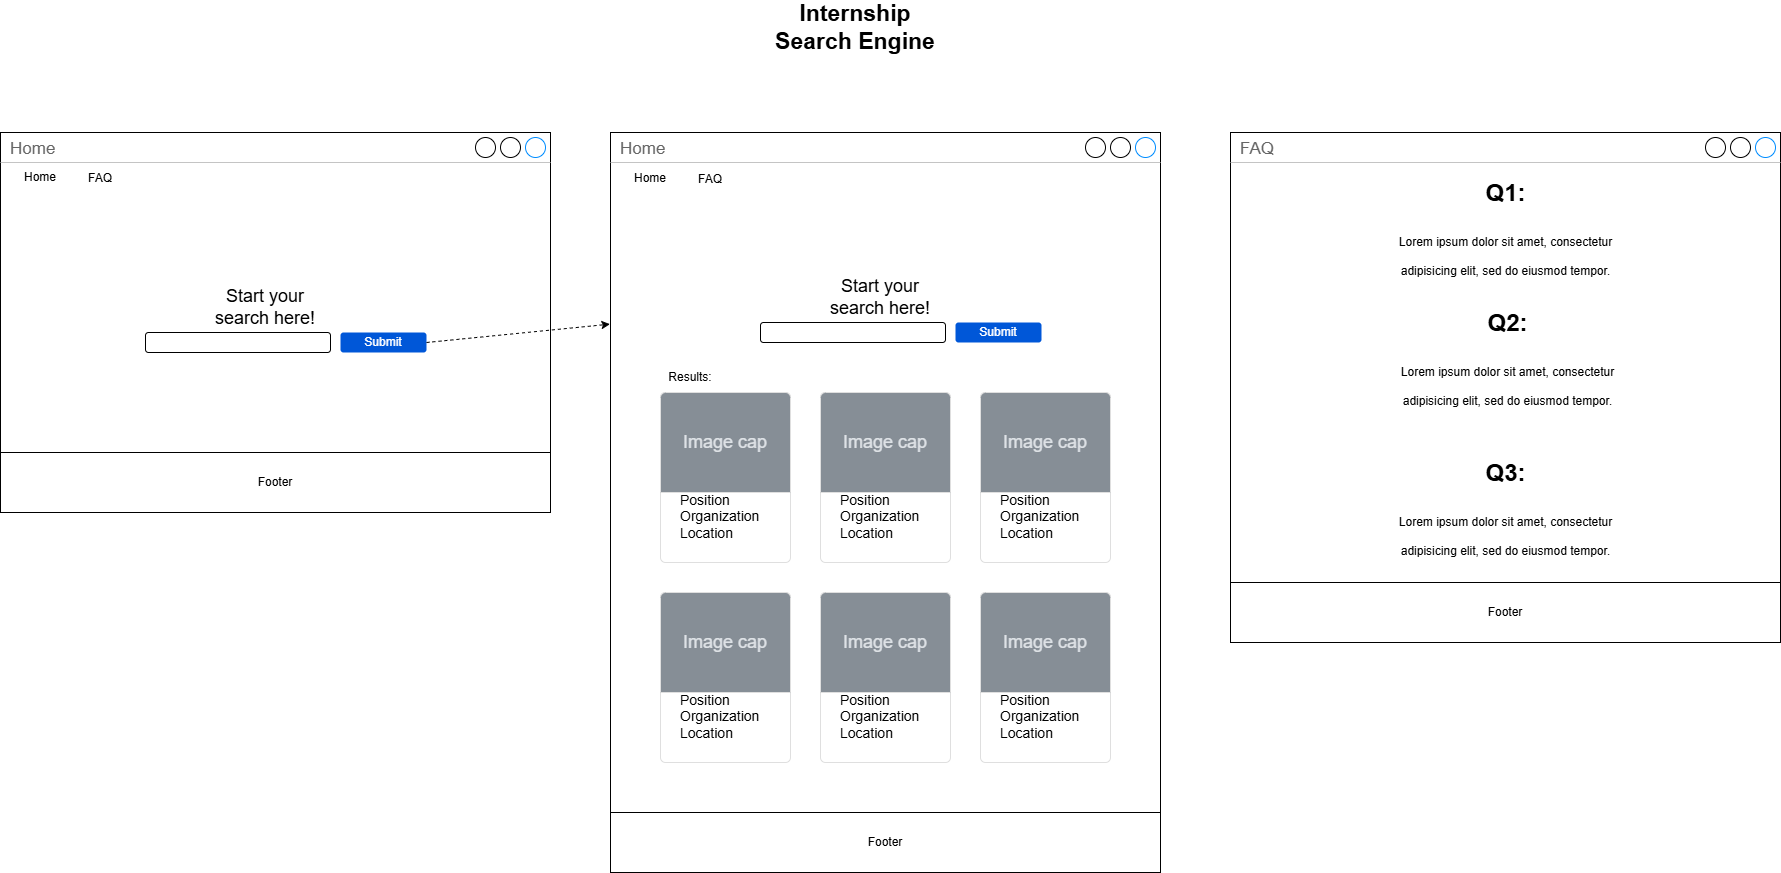

The diagram above was exported from draw.io. Its source (the exported page's mxGraphModel, read from the mxfile embedded in the PNG):
<mxGraphModel dx="1493" dy="827" grid="1" gridSize="10" guides="1" tooltips="1" connect="1" arrows="1" fold="1" page="1" pageScale="1" pageWidth="850" pageHeight="1100" math="0" shadow="0">
  <root>
    <mxCell id="0" />
    <mxCell id="1" parent="0" />
    <mxCell id="JEKIaxqcYG2OeNhr2V8x-1" value="Home" style="strokeWidth=1;shadow=0;dashed=0;align=center;html=1;shape=mxgraph.mockup.containers.window;align=left;verticalAlign=top;spacingLeft=8;strokeColor2=#008cff;strokeColor3=#c4c4c4;fontColor=#666666;mainText=;fontSize=17;labelBackgroundColor=none;whiteSpace=wrap;" vertex="1" parent="1">
      <mxGeometry x="50" y="220" width="550" height="380" as="geometry" />
    </mxCell>
    <mxCell id="JEKIaxqcYG2OeNhr2V8x-2" value="FAQ" style="strokeWidth=1;shadow=0;dashed=0;align=center;html=1;shape=mxgraph.mockup.containers.window;align=left;verticalAlign=top;spacingLeft=8;strokeColor2=#008cff;strokeColor3=#c4c4c4;fontColor=#666666;mainText=;fontSize=17;labelBackgroundColor=none;whiteSpace=wrap;" vertex="1" parent="1">
      <mxGeometry x="1280" y="220" width="550" height="510" as="geometry" />
    </mxCell>
    <mxCell id="JEKIaxqcYG2OeNhr2V8x-3" value="Home" style="strokeWidth=1;shadow=0;dashed=0;align=center;html=1;shape=mxgraph.mockup.containers.window;align=left;verticalAlign=top;spacingLeft=8;strokeColor2=#008cff;strokeColor3=#c4c4c4;fontColor=#666666;mainText=;fontSize=17;labelBackgroundColor=none;whiteSpace=wrap;" vertex="1" parent="1">
      <mxGeometry x="660" y="220" width="550" height="740" as="geometry" />
    </mxCell>
    <mxCell id="JEKIaxqcYG2OeNhr2V8x-4" value="" style="rounded=1;whiteSpace=wrap;html=1;" vertex="1" parent="1">
      <mxGeometry x="195" y="420" width="185" height="20" as="geometry" />
    </mxCell>
    <mxCell id="JEKIaxqcYG2OeNhr2V8x-5" value="&lt;font style=&quot;font-size: 18px;&quot;&gt;Start your search here!&lt;/font&gt;" style="text;html=1;align=center;verticalAlign=middle;whiteSpace=wrap;rounded=0;" vertex="1" parent="1">
      <mxGeometry x="260" y="380" width="110" height="30" as="geometry" />
    </mxCell>
    <mxCell id="JEKIaxqcYG2OeNhr2V8x-6" value="Submit" style="rounded=1;fillColor=#0057D8;strokeColor=none;html=1;whiteSpace=wrap;fontColor=#ffffff;align=center;verticalAlign=middle;fontStyle=0;fontSize=12;sketch=0;" vertex="1" parent="1">
      <mxGeometry x="390" y="420" width="86" height="20" as="geometry" />
    </mxCell>
    <mxCell id="JEKIaxqcYG2OeNhr2V8x-7" value="Home" style="text;html=1;align=center;verticalAlign=middle;whiteSpace=wrap;rounded=0;" vertex="1" parent="1">
      <mxGeometry x="60" y="250" width="60" height="30" as="geometry" />
    </mxCell>
    <mxCell id="JEKIaxqcYG2OeNhr2V8x-8" value="FAQ" style="text;html=1;align=center;verticalAlign=middle;whiteSpace=wrap;rounded=0;" vertex="1" parent="1">
      <mxGeometry x="120" y="251" width="60" height="30" as="geometry" />
    </mxCell>
    <mxCell id="JEKIaxqcYG2OeNhr2V8x-9" value="" style="html=1;labelBackgroundColor=#ffffff;startArrow=none;startFill=0;startSize=6;endArrow=classic;endFill=1;endSize=6;jettySize=auto;orthogonalLoop=1;strokeWidth=1;dashed=1;fontSize=14;rounded=0;exitX=1;exitY=0.5;exitDx=0;exitDy=0;entryX=-0.001;entryY=0.259;entryDx=0;entryDy=0;entryPerimeter=0;" edge="1" parent="1" source="JEKIaxqcYG2OeNhr2V8x-6" target="JEKIaxqcYG2OeNhr2V8x-3">
      <mxGeometry width="60" height="60" relative="1" as="geometry">
        <mxPoint x="440" y="480" as="sourcePoint" />
        <mxPoint x="500" y="420" as="targetPoint" />
      </mxGeometry>
    </mxCell>
    <mxCell id="JEKIaxqcYG2OeNhr2V8x-10" value="" style="rounded=1;whiteSpace=wrap;html=1;" vertex="1" parent="1">
      <mxGeometry x="810" y="410" width="185" height="20" as="geometry" />
    </mxCell>
    <mxCell id="JEKIaxqcYG2OeNhr2V8x-11" value="&lt;font style=&quot;font-size: 18px;&quot;&gt;Start your search here!&lt;/font&gt;" style="text;html=1;align=center;verticalAlign=middle;whiteSpace=wrap;rounded=0;" vertex="1" parent="1">
      <mxGeometry x="875" y="370" width="110" height="30" as="geometry" />
    </mxCell>
    <mxCell id="JEKIaxqcYG2OeNhr2V8x-12" value="Submit" style="rounded=1;fillColor=#0057D8;strokeColor=none;html=1;whiteSpace=wrap;fontColor=#ffffff;align=center;verticalAlign=middle;fontStyle=0;fontSize=12;sketch=0;" vertex="1" parent="1">
      <mxGeometry x="1005" y="410" width="86" height="20" as="geometry" />
    </mxCell>
    <mxCell id="JEKIaxqcYG2OeNhr2V8x-13" value="Home" style="text;html=1;align=center;verticalAlign=middle;whiteSpace=wrap;rounded=0;" vertex="1" parent="1">
      <mxGeometry x="670" y="251" width="60" height="30" as="geometry" />
    </mxCell>
    <mxCell id="JEKIaxqcYG2OeNhr2V8x-14" value="FAQ" style="text;html=1;align=center;verticalAlign=middle;whiteSpace=wrap;rounded=0;" vertex="1" parent="1">
      <mxGeometry x="730" y="252" width="60" height="30" as="geometry" />
    </mxCell>
    <mxCell id="JEKIaxqcYG2OeNhr2V8x-15" value="Position&lt;div&gt;Organization&lt;/div&gt;&lt;div&gt;Location&lt;/div&gt;" style="html=1;shadow=0;dashed=0;shape=mxgraph.bootstrap.rrect;rSize=5;strokeColor=#DFDFDF;html=1;whiteSpace=wrap;fillColor=#ffffff;fontColor=#000000;verticalAlign=bottom;align=left;spacing=20;fontSize=14;" vertex="1" parent="1">
      <mxGeometry x="710" y="480" width="130" height="170" as="geometry" />
    </mxCell>
    <mxCell id="JEKIaxqcYG2OeNhr2V8x-16" value="Image cap" style="html=1;shadow=0;dashed=0;shape=mxgraph.bootstrap.topButton;rSize=5;perimeter=none;whiteSpace=wrap;fillColor=#868E96;strokeColor=#DFDFDF;fontColor=#DEE2E6;resizeWidth=1;fontSize=18;" vertex="1" parent="JEKIaxqcYG2OeNhr2V8x-15">
      <mxGeometry width="130" height="100" relative="1" as="geometry" />
    </mxCell>
    <mxCell id="JEKIaxqcYG2OeNhr2V8x-17" value="Position&lt;div&gt;Organization&lt;/div&gt;&lt;div&gt;Location&lt;/div&gt;" style="html=1;shadow=0;dashed=0;shape=mxgraph.bootstrap.rrect;rSize=5;strokeColor=#DFDFDF;html=1;whiteSpace=wrap;fillColor=#ffffff;fontColor=#000000;verticalAlign=bottom;align=left;spacing=20;fontSize=14;" vertex="1" parent="1">
      <mxGeometry x="870" y="480" width="130" height="170" as="geometry" />
    </mxCell>
    <mxCell id="JEKIaxqcYG2OeNhr2V8x-18" value="Image cap" style="html=1;shadow=0;dashed=0;shape=mxgraph.bootstrap.topButton;rSize=5;perimeter=none;whiteSpace=wrap;fillColor=#868E96;strokeColor=#DFDFDF;fontColor=#DEE2E6;resizeWidth=1;fontSize=18;" vertex="1" parent="JEKIaxqcYG2OeNhr2V8x-17">
      <mxGeometry width="130" height="100" relative="1" as="geometry" />
    </mxCell>
    <mxCell id="JEKIaxqcYG2OeNhr2V8x-19" value="Position&lt;div&gt;Organization&lt;/div&gt;&lt;div&gt;Location&lt;/div&gt;" style="html=1;shadow=0;dashed=0;shape=mxgraph.bootstrap.rrect;rSize=5;strokeColor=#DFDFDF;html=1;whiteSpace=wrap;fillColor=#ffffff;fontColor=#000000;verticalAlign=bottom;align=left;spacing=20;fontSize=14;" vertex="1" parent="1">
      <mxGeometry x="1030" y="480" width="130" height="170" as="geometry" />
    </mxCell>
    <mxCell id="JEKIaxqcYG2OeNhr2V8x-20" value="Image cap" style="html=1;shadow=0;dashed=0;shape=mxgraph.bootstrap.topButton;rSize=5;perimeter=none;whiteSpace=wrap;fillColor=#868E96;strokeColor=#DFDFDF;fontColor=#DEE2E6;resizeWidth=1;fontSize=18;" vertex="1" parent="JEKIaxqcYG2OeNhr2V8x-19">
      <mxGeometry width="130" height="100" relative="1" as="geometry" />
    </mxCell>
    <mxCell id="JEKIaxqcYG2OeNhr2V8x-21" value="Position&lt;div&gt;Organization&lt;/div&gt;&lt;div&gt;Location&lt;/div&gt;" style="html=1;shadow=0;dashed=0;shape=mxgraph.bootstrap.rrect;rSize=5;strokeColor=#DFDFDF;html=1;whiteSpace=wrap;fillColor=#ffffff;fontColor=#000000;verticalAlign=bottom;align=left;spacing=20;fontSize=14;" vertex="1" parent="1">
      <mxGeometry x="710" y="680" width="130" height="170" as="geometry" />
    </mxCell>
    <mxCell id="JEKIaxqcYG2OeNhr2V8x-22" value="Image cap" style="html=1;shadow=0;dashed=0;shape=mxgraph.bootstrap.topButton;rSize=5;perimeter=none;whiteSpace=wrap;fillColor=#868E96;strokeColor=#DFDFDF;fontColor=#DEE2E6;resizeWidth=1;fontSize=18;" vertex="1" parent="JEKIaxqcYG2OeNhr2V8x-21">
      <mxGeometry width="130" height="100" relative="1" as="geometry" />
    </mxCell>
    <mxCell id="JEKIaxqcYG2OeNhr2V8x-23" value="Position&lt;div&gt;Organization&lt;/div&gt;&lt;div&gt;Location&lt;/div&gt;" style="html=1;shadow=0;dashed=0;shape=mxgraph.bootstrap.rrect;rSize=5;strokeColor=#DFDFDF;html=1;whiteSpace=wrap;fillColor=#ffffff;fontColor=#000000;verticalAlign=bottom;align=left;spacing=20;fontSize=14;" vertex="1" parent="1">
      <mxGeometry x="870" y="680" width="130" height="170" as="geometry" />
    </mxCell>
    <mxCell id="JEKIaxqcYG2OeNhr2V8x-24" value="Image cap" style="html=1;shadow=0;dashed=0;shape=mxgraph.bootstrap.topButton;rSize=5;perimeter=none;whiteSpace=wrap;fillColor=#868E96;strokeColor=#DFDFDF;fontColor=#DEE2E6;resizeWidth=1;fontSize=18;" vertex="1" parent="JEKIaxqcYG2OeNhr2V8x-23">
      <mxGeometry width="130" height="100" relative="1" as="geometry" />
    </mxCell>
    <mxCell id="JEKIaxqcYG2OeNhr2V8x-25" value="Position&lt;div&gt;Organization&lt;/div&gt;&lt;div&gt;Location&lt;/div&gt;" style="html=1;shadow=0;dashed=0;shape=mxgraph.bootstrap.rrect;rSize=5;strokeColor=#DFDFDF;html=1;whiteSpace=wrap;fillColor=#ffffff;fontColor=#000000;verticalAlign=bottom;align=left;spacing=20;fontSize=14;" vertex="1" parent="1">
      <mxGeometry x="1030" y="680" width="130" height="170" as="geometry" />
    </mxCell>
    <mxCell id="JEKIaxqcYG2OeNhr2V8x-26" value="Image cap" style="html=1;shadow=0;dashed=0;shape=mxgraph.bootstrap.topButton;rSize=5;perimeter=none;whiteSpace=wrap;fillColor=#868E96;strokeColor=#DFDFDF;fontColor=#DEE2E6;resizeWidth=1;fontSize=18;" vertex="1" parent="JEKIaxqcYG2OeNhr2V8x-25">
      <mxGeometry width="130" height="100" relative="1" as="geometry" />
    </mxCell>
    <mxCell id="JEKIaxqcYG2OeNhr2V8x-27" value="Results:" style="text;html=1;align=center;verticalAlign=middle;whiteSpace=wrap;rounded=0;" vertex="1" parent="1">
      <mxGeometry x="710" y="450" width="60" height="30" as="geometry" />
    </mxCell>
    <mxCell id="JEKIaxqcYG2OeNhr2V8x-28" value="Footer" style="rounded=0;whiteSpace=wrap;html=1;" vertex="1" parent="1">
      <mxGeometry x="660" y="900" width="550" height="60" as="geometry" />
    </mxCell>
    <mxCell id="JEKIaxqcYG2OeNhr2V8x-29" value="Footer" style="rounded=0;whiteSpace=wrap;html=1;" vertex="1" parent="1">
      <mxGeometry x="50" y="540" width="550" height="60" as="geometry" />
    </mxCell>
    <mxCell id="JEKIaxqcYG2OeNhr2V8x-30" value="&lt;font style=&quot;font-size: 23px;&quot;&gt;&lt;b&gt;Internship Search Engine&lt;/b&gt;&lt;/font&gt;" style="text;html=1;align=center;verticalAlign=middle;whiteSpace=wrap;rounded=0;" vertex="1" parent="1">
      <mxGeometry x="810" y="100" width="190" height="30" as="geometry" />
    </mxCell>
    <mxCell id="JEKIaxqcYG2OeNhr2V8x-31" value="&lt;h1 style=&quot;margin-top: 0px;&quot;&gt;&lt;span style=&quot;background-color: transparent; color: light-dark(rgb(0, 0, 0), rgb(255, 255, 255));&quot;&gt;Q1:&lt;/span&gt;&lt;/h1&gt;&lt;h1 style=&quot;margin-top: 0px;&quot;&gt;&lt;span style=&quot;background-color: transparent; color: light-dark(rgb(0, 0, 0), rgb(255, 255, 255)); font-size: 12px; font-weight: normal;&quot;&gt;Lorem ipsum dolor sit amet, consectetur adipisicing elit, sed do eiusmod tempor.&lt;/span&gt;&lt;/h1&gt;&lt;div&gt;&lt;span style=&quot;background-color: transparent; color: light-dark(rgb(0, 0, 0), rgb(255, 255, 255)); font-size: 12px; font-weight: normal;&quot;&gt;&lt;br&gt;&lt;/span&gt;&lt;/div&gt;" style="text;html=1;whiteSpace=wrap;overflow=hidden;rounded=0;align=center;" vertex="1" parent="1">
      <mxGeometry x="1437.5" y="260" width="235" height="120" as="geometry" />
    </mxCell>
    <mxCell id="JEKIaxqcYG2OeNhr2V8x-32" value="&lt;h1 style=&quot;margin-top: 0px;&quot;&gt;&lt;span style=&quot;background-color: transparent; color: light-dark(rgb(0, 0, 0), rgb(255, 255, 255));&quot;&gt;Q2:&lt;/span&gt;&lt;/h1&gt;&lt;h1 style=&quot;margin-top: 0px;&quot;&gt;&lt;span style=&quot;background-color: transparent; color: light-dark(rgb(0, 0, 0), rgb(255, 255, 255)); font-size: 12px; font-weight: normal;&quot;&gt;Lorem ipsum dolor sit amet, consectetur adipisicing elit, sed do eiusmod tempor.&lt;/span&gt;&lt;/h1&gt;&lt;div&gt;&lt;span style=&quot;background-color: transparent; color: light-dark(rgb(0, 0, 0), rgb(255, 255, 255)); font-size: 12px; font-weight: normal;&quot;&gt;&lt;br&gt;&lt;/span&gt;&lt;/div&gt;" style="text;html=1;whiteSpace=wrap;overflow=hidden;rounded=0;align=center;" vertex="1" parent="1">
      <mxGeometry x="1440" y="390" width="235" height="120" as="geometry" />
    </mxCell>
    <mxCell id="JEKIaxqcYG2OeNhr2V8x-33" value="&lt;h1 style=&quot;margin-top: 0px;&quot;&gt;&lt;span style=&quot;background-color: transparent; color: light-dark(rgb(0, 0, 0), rgb(255, 255, 255));&quot;&gt;Q3:&lt;/span&gt;&lt;/h1&gt;&lt;h1 style=&quot;margin-top: 0px;&quot;&gt;&lt;span style=&quot;background-color: transparent; color: light-dark(rgb(0, 0, 0), rgb(255, 255, 255)); font-size: 12px; font-weight: normal;&quot;&gt;Lorem ipsum dolor sit amet, consectetur adipisicing elit, sed do eiusmod tempor.&lt;/span&gt;&lt;/h1&gt;&lt;div&gt;&lt;span style=&quot;background-color: transparent; color: light-dark(rgb(0, 0, 0), rgb(255, 255, 255)); font-size: 12px; font-weight: normal;&quot;&gt;&lt;br&gt;&lt;/span&gt;&lt;/div&gt;" style="text;html=1;whiteSpace=wrap;overflow=hidden;rounded=0;align=center;" vertex="1" parent="1">
      <mxGeometry x="1437.5" y="540" width="235" height="120" as="geometry" />
    </mxCell>
    <mxCell id="JEKIaxqcYG2OeNhr2V8x-34" value="Footer" style="rounded=0;whiteSpace=wrap;html=1;" vertex="1" parent="1">
      <mxGeometry x="1280" y="670" width="550" height="60" as="geometry" />
    </mxCell>
  </root>
</mxGraphModel>